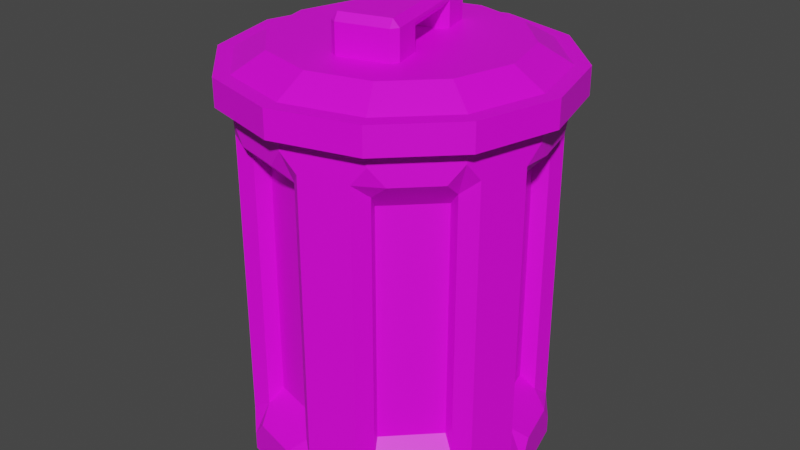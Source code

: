 # Source: Trashcan.blend  (saved by Blender 3.3.6; exported with 4.5.12 LTS)
import bpy
from mathutils import Matrix  # noqa: F401  (used for matrix-valued properties, if any)

bpy.ops.wm.read_factory_settings(use_empty=True)
scene = bpy.context.scene
scene.name = 'Scene'

# ---- collections
col_collection = bpy.data.collections.new('Collection'); scene.collection.children.link(col_collection)

# ---- images (referenced by path relative to the original .blend; pixels are not part of the script)
import os
ASSET_DIR = os.environ.get("B2B_ASSET_DIR", "")  # directory of the original .blend (textures are referenced by path, not embedded)
HERE = os.path.dirname(os.path.abspath(__file__))  # packed textures are extracted next to this script under _unpacked/

def load_image(name, relpath, width, height, colorspace="sRGB"):
    """Load a texture the original file referenced (path relative to the .blend, or extracted next to this script)."""
    p = next((c for c in (os.path.join(HERE, relpath), os.path.join(ASSET_DIR, relpath)) if relpath and os.path.exists(c)), "")
    if p:
        img = bpy.data.images.load(p, check_existing=True)
        img.name = name
    else:  # same state as the original file: an image datablock whose file is absent (Cycles renders it pink)
        img = bpy.data.images.new(name, width, height)
        img.source = "FILE"
        img.filepath = "//" + (relpath or name)
    img.colorspace_settings.name = colorspace
    return img
img_imphenziapalette01_png = load_image('ImphenziaPalette01.png', 'ImphenziaPalette01.png', 1024, 1024, 'sRGB')

# ---- materials (node trees are filled in below, after node groups)
mat_material = bpy.data.materials.new('Material')
mat_material.alpha_threshold = 0.0
mat_material.use_transparent_shadow = False
mat_material.roughness = 0.5
mat_material.line_color = (0.0, 0.0, 0.0, 1.0)

# ---- material node trees
mat_material.use_nodes = True; mat_material.node_tree.nodes.clear()
_N = mat_material.node_tree.nodes; _L = mat_material.node_tree.links
n0 = _N.new('ShaderNodeOutputMaterial'); n0.name = 'Material Output'; n0.location = (300, 300)
n1 = _N.new('ShaderNodeBsdfPrincipled'); n1.name = 'Principled BSDF'; n1.location = (10, 300)
n1.distribution = 'GGX'
n1.subsurface_method = 'RANDOM_WALK_SKIN'
n1.inputs[3].default_value = 1.45
n1.inputs[27].default_value = (0.0, 0.0, 0.0, 1.0)
n1.inputs[28].default_value = 1.0
n2 = _N.new('ShaderNodeTexImage'); n2.name = 'Image Texture'; n2.location = (-524, 117)
n2.image = img_imphenziapalette01_png
_L.new(n1.outputs[0], n0.inputs[0])
_L.new(n2.outputs[0], n1.inputs[0])
n0.is_active_output = True

# ---- world
world_world = bpy.data.worlds.new('World'); scene.world = world_world
world_world.use_nodes = True; world_world.node_tree.nodes.clear()
_N = world_world.node_tree.nodes; _L = world_world.node_tree.links
n0 = _N.new('ShaderNodeOutputWorld'); n0.name = 'World Output'; n0.location = (300, 300)
n1 = _N.new('ShaderNodeBackground'); n1.name = 'Background'; n1.location = (10, 300)
n1.inputs[0].default_value = (0.05088, 0.05088, 0.05088, 1.0)
_L.new(n1.outputs[0], n0.inputs[0])
n0.is_active_output = True
world_world.color = (0.05088, 0.05088, 0.05088)
world_world.use_sun_shadow = False
world_world.sun_shadow_jitter_overblur = 0.0

# ---- meshes
me_cylinder = bpy.data.meshes.new('Cylinder')
me_cylinder.from_pydata([(0.0, 1.0, -1.0), (0.0, 1.0, 1.0), (0.5, 0.866, -1.0), (0.5, 0.866, 1.0), (0.866, 0.5, -1.0), (0.866, 0.5, 1.0), (1.0, 0.0, -1.0), (1.0, 0.0, 1.0), (0.866, -0.5, -1.0), (0.866, -0.5, 1.0), (0.5, -0.866, -1.0), (0.5, -0.866, 1.0), (0.0, -1.0, -1.0), (0.0, -1.0, 1.0), (-0.5, -0.866, -1.0), (-0.5, -0.866, 1.0), (-0.866, -0.5, -1.0), (-0.866, -0.5, 1.0), (-1.0, 0.0, -1.0), (-1.0, 0.0, 1.0), (-0.866, 0.5, -1.0), (-0.866, 0.5, 1.0), (-0.5, 0.866, -1.0), (-0.5, 0.866, 1.0), (0.4, 0.6928, 0.658), (0.4, 0.6928, -0.638), (0.6928, 0.4, 0.658), (0.6928, 0.4, -0.638), (0.8, -1.242e-09, 0.658), (0.8, -1.242e-09, -0.638), (0.6928, -0.4, 0.658), (0.6928, -0.4, -0.638), (0.4, -0.6928, 0.658), (0.4, -0.6928, -0.638), (-5.588e-09, -0.8, 0.658), (-5.588e-09, -0.8, -0.638), (-0.4, -0.6928, 0.658), (-0.4, -0.6928, -0.638), (-0.6928, -0.4, 0.658), (-0.6928, -0.4, -0.638), (-0.8, -1.242e-09, 0.658), (-0.8, -1.242e-09, -0.638), (-0.6928, 0.4, 0.658), (-0.6928, 0.4, -0.638), (-0.4, 0.6928, 0.658), (-0.4, 0.6928, -0.638), (-5.588e-09, 0.8, -0.638), (-5.588e-09, 0.8, 0.658), (-0.09659, 0.9741, -0.8), (-2.794e-09, 0.9, -0.719), (0.09659, 0.9741, -0.8), (0.0, 1.0, -0.9), (0.45, 0.7794, -0.719), (0.5707, 0.7953, -0.8), (0.5, 0.866, -0.9), (0.4034, 0.8919, -0.8), (0.7953, 0.5707, -0.8), (0.7794, 0.45, -0.719), (0.8919, 0.4034, -0.8), (0.866, 0.5, -0.9), (0.9, -6.209e-10, -0.719), (0.9741, -0.09659, -0.8), (1.0, 0.0, -0.9), (0.9741, 0.09659, -0.8), (0.8919, -0.4034, -0.8), (0.7794, -0.45, -0.719), (0.7953, -0.5707, -0.8), (0.866, -0.5, -0.9), (0.45, -0.7794, -0.719), (0.4034, -0.8919, -0.8), (0.5, -0.866, -0.9), (0.5707, -0.7953, -0.8), (0.09659, -0.9741, -0.8), (-2.794e-09, -0.9, -0.719), (-0.09659, -0.9741, -0.8), (0.0, -1.0, -0.9), (-0.45, -0.7794, -0.719), (-0.5707, -0.7953, -0.8), (-0.5, -0.866, -0.9), (-0.4034, -0.8919, -0.8), (-0.7953, -0.5707, -0.8), (-0.7794, -0.45, -0.719), (-0.8919, -0.4034, -0.8), (-0.866, -0.5, -0.9), (-0.9, -6.209e-10, -0.719), (-0.9741, 0.09659, -0.8), (-1.0, 0.0, -0.9), (-0.9741, -0.09659, -0.8), (-0.8919, 0.4034, -0.8), (-0.7794, 0.45, -0.719), (-0.7953, 0.5707, -0.8), (-0.866, 0.5, -0.9), (-0.45, 0.7794, -0.719), (-0.4034, 0.8919, -0.8), (-0.5, 0.866, -0.9), (-0.5707, 0.7953, -0.8), (-2.794e-09, 0.9, 0.739), (-0.09659, 0.9741, 0.82), (0.0, 1.0, 0.92), (0.09659, 0.9741, 0.82), (0.5707, 0.7953, 0.82), (0.45, 0.7794, 0.739), (0.4034, 0.8919, 0.82), (0.5, 0.866, 0.92), (0.7794, 0.45, 0.739), (0.7953, 0.5707, 0.82), (0.866, 0.5, 0.92), (0.8919, 0.4034, 0.82), (0.9741, -0.09659, 0.82), (0.9, -6.209e-10, 0.739), (0.9741, 0.09659, 0.82), (1.0, 0.0, 0.92), (0.7794, -0.45, 0.739), (0.8919, -0.4034, 0.82), (0.866, -0.5, 0.92), (0.7953, -0.5707, 0.82), (0.4034, -0.8919, 0.82), (0.45, -0.7794, 0.739), (0.5707, -0.7953, 0.82), (0.5, -0.866, 0.92), (-2.794e-09, -0.9, 0.739), (0.09659, -0.9741, 0.82), (0.0, -1.0, 0.92), (-0.09659, -0.9741, 0.82), (-0.5707, -0.7953, 0.82), (-0.45, -0.7794, 0.739), (-0.4034, -0.8919, 0.82), (-0.5, -0.866, 0.92), (-0.7794, -0.45, 0.739), (-0.7953, -0.5707, 0.82), (-0.866, -0.5, 0.92), (-0.8919, -0.4034, 0.82), (-0.9741, 0.09659, 0.82), (-0.9, -6.209e-10, 0.739), (-0.9741, -0.09659, 0.82), (-1.0, 0.0, 0.92), (-0.7794, 0.45, 0.739), (-0.8919, 0.4034, 0.82), (-0.866, 0.5, 0.92), (-0.7953, 0.5707, 0.82), (-0.4034, 0.8919, 0.82), (-0.45, 0.7794, 0.739), (-0.5707, 0.7953, 0.82), (-0.5, 0.866, 0.92), (0.3965, 0.6867, 1.25), (0.0, 0.7929, 1.25), (0.6867, 0.3965, 1.25), (0.7929, 0.0, 1.25), (0.6867, -0.3965, 1.25), (0.3965, -0.6867, 1.25), (0.0, -0.7929, 1.25), (-0.3965, -0.6867, 1.25), (-0.6867, -0.3965, 1.25), (-0.7929, 0.0, 1.25), (-0.6867, 0.3965, 1.25), (-0.3965, 0.6867, 1.25), (0.55, 0.9526, 1.0), (-4.657e-10, 1.1, 1.0), (0.9526, 0.55, 1.0), (1.1, 6.209e-10, 1.0), (0.9526, -0.55, 1.0), (0.55, -0.9526, 1.0), (-4.657e-10, -1.1, 1.0), (-0.55, -0.9526, 1.0), (-0.9526, -0.55, 1.0), (-1.1, 6.209e-10, 1.0), (-0.9526, 0.55, 1.0), (-0.55, 0.9526, 1.0), (0.55, 0.9526, 1.15), (-4.657e-10, 1.1, 1.15), (0.9526, 0.55, 1.15), (1.1, 6.209e-10, 1.15), (0.9526, -0.55, 1.15), (0.55, -0.9526, 1.15), (-4.657e-10, -1.1, 1.15), (-0.55, -0.9526, 1.15), (-0.9526, -0.55, 1.15), (-1.1, 6.209e-10, 1.15), (-0.9526, 0.55, 1.15), (-0.55, 0.9526, 1.15), (0.5, 0.866, 1.15), (0.0, 1.0, 1.15), (0.866, 0.5, 1.15), (1.0, 0.0, 1.15), (0.866, -0.5, 1.15), (0.5, -0.866, 1.15), (0.0, -1.0, 1.15), (-0.5, -0.866, 1.15), (-0.866, -0.5, 1.15), (-1.0, 0.0, 1.15), (-0.866, 0.5, 1.15), (-0.5, 0.866, 1.15), (0.1982, -0.7398, 1.25), (-0.1982, 0.7398, 1.25), (-0.1982, -0.05312, 1.25), (0.1982, 0.05312, 1.25), (-0.05312, 0.1982, 1.25), (0.05312, -0.1982, 1.25), (-0.1257, 0.469, 1.25), (8.941e-08, -2.831e-07, 1.25), (0.1257, -0.469, 1.25), (-0.05312, 0.1982, 1.35), (0.05312, -0.1982, 1.35), (-0.1348, -0.29, 1.25), (-0.1065, -0.241, 1.25), (-0.1555, -0.2127, 1.25), (-0.1838, -0.2617, 1.25), (-0.2127, 0.1555, 1.25), (-0.2617, 0.1838, 1.25), (-0.29, 0.1348, 1.25), (-0.241, 0.1065, 1.25), (0.1348, 0.29, 1.25), (0.1065, 0.241, 1.25), (0.1555, 0.2127, 1.25), (0.1838, 0.2617, 1.25), (0.2127, -0.1555, 1.25), (0.2617, -0.1838, 1.25), (0.29, -0.1348, 1.25), (0.241, -0.1065, 1.25), (0.3136, -0.3773, 1.25), (0.2853, -0.4263, 1.25), (0.3343, -0.4546, 1.25), (-0.3136, 0.3773, 1.25), (-0.2853, 0.4263, 1.25), (-0.3343, 0.4546, 1.25), (-0.03392, -0.5118, 1.25), (-0.08291, -0.4835, 1.25), (-0.06221, -0.5608, 1.25), (0.03392, 0.5118, 1.25), (0.08291, 0.4835, 1.25), (0.06221, 0.5608, 1.25), (-0.1065, -0.241, 1.35), (0.1065, 0.241, 1.35), (0.2127, -0.1555, 1.35), (-0.2127, 0.1555, 1.35)], [], [(100, 103, 3, 5, 106, 105), (107, 106, 5, 7, 111, 110), (104, 107, 110, 109, 28, 26), (115, 114, 9, 11, 119, 118), (112, 115, 118, 117, 32, 30), (123, 122, 13, 15, 127, 126), (120, 123, 126, 125, 36, 34), (131, 130, 17, 19, 135, 134), (128, 131, 134, 133, 40, 38), (139, 138, 21, 23, 143, 142), (5, 3, 156, 158), (136, 139, 142, 141, 44, 42), (96, 99, 102, 101, 24, 47), (0, 2, 4, 6, 8, 10, 12, 14, 16, 18, 20, 22), (93, 140, 97, 48), (92, 95, 90, 89, 43, 45), (133, 84, 41, 40), (84, 87, 82, 81, 39, 41), (125, 76, 37, 36), (76, 79, 74, 73, 35, 37), (117, 68, 33, 32), (68, 71, 66, 65, 31, 33), (109, 60, 29, 28), (60, 63, 58, 57, 27, 29), (101, 52, 25, 24), (49, 96, 47, 46), (2, 54, 53, 56, 59, 4), (89, 136, 42, 43), (20, 91, 90, 95, 94, 22), (69, 116, 121, 72), (16, 83, 82, 87, 86, 18), (65, 112, 30, 31), (12, 75, 74, 79, 78, 14), (10, 70, 69, 72, 75, 12), (8, 67, 66, 71, 70, 10), (124, 127, 15, 17, 130, 129), (4, 59, 58, 63, 62, 6), (140, 143, 23, 1, 98, 97), (116, 119, 11, 13, 122, 121), (14, 78, 77, 80, 83, 16), (57, 104, 26, 27), (77, 124, 129, 80), (81, 128, 38, 39), (108, 111, 7, 9, 114, 113), (18, 86, 85, 88, 91, 20), (22, 94, 93, 48, 51, 0), (53, 100, 105, 56), (85, 132, 137, 88), (52, 55, 50, 49, 46, 25), (132, 135, 19, 21, 138, 137), (6, 62, 61, 64, 67, 8), (73, 120, 34, 35), (99, 98, 1, 3, 103, 102), (141, 92, 45, 44), (61, 108, 113, 64), (48, 49, 50, 51), (52, 53, 54, 55), (56, 57, 58, 59), (60, 61, 62, 63), (64, 65, 66, 67), (68, 69, 70, 71), (72, 73, 74, 75), (76, 77, 78, 79), (80, 81, 82, 83), (84, 85, 86, 87), (88, 89, 90, 91), (92, 93, 94, 95), (96, 97, 98, 99), (100, 101, 102, 103), (104, 105, 106, 107), (108, 109, 110, 111), (112, 113, 114, 115), (116, 117, 118, 119), (120, 121, 122, 123), (124, 125, 126, 127), (128, 129, 130, 131), (132, 133, 134, 135), (136, 137, 138, 139), (140, 141, 142, 143), (100, 53, 52, 101), (104, 57, 56, 105), (108, 61, 60, 109), (112, 65, 64, 113), (116, 69, 68, 117), (120, 73, 72, 121), (124, 77, 76, 125), (128, 81, 80, 129), (132, 85, 84, 133), (136, 89, 88, 137), (140, 93, 92, 141), (48, 97, 96, 49), (0, 51, 50, 55, 54, 2), (199, 195, 213, 212, 196), (187, 188, 176, 175), (19, 17, 164, 165), (186, 187, 175, 174), (11, 9, 160, 161), (3, 1, 157, 156), (1, 23, 167, 157), (185, 186, 174, 173), (17, 15, 163, 164), (184, 185, 173, 172), (9, 7, 159, 160), (191, 181, 169, 179), (158, 156, 168, 170), (165, 164, 176, 177), (160, 159, 171, 172), (167, 166, 178, 179), (162, 161, 173, 174), (156, 157, 169, 168), (164, 163, 175, 176), (159, 158, 170, 171), (166, 165, 177, 178), (161, 160, 172, 173), (157, 167, 179, 169), (163, 162, 174, 175), (181, 180, 168, 169), (13, 11, 161, 162), (188, 189, 177, 176), (180, 182, 170, 168), (21, 19, 165, 166), (189, 190, 178, 177), (7, 5, 158, 159), (182, 183, 171, 170), (15, 13, 162, 163), (190, 191, 179, 178), (183, 184, 172, 171), (23, 21, 166, 167), (145, 144, 180, 181), (144, 146, 182, 180), (146, 147, 183, 182), (147, 148, 184, 183), (148, 149, 185, 184), (149, 192, 150, 186, 185), (150, 151, 187, 186), (151, 152, 188, 187), (152, 153, 189, 188), (153, 154, 190, 189), (154, 155, 191, 190), (155, 193, 145, 181, 191), (144, 145, 230, 229, 211, 214, 146), (205, 204, 197, 199, 194), (146, 214, 213, 195, 218, 217, 147), (149, 221, 220, 200, 192), (224, 223, 198, 193, 155), (153, 209, 208, 222, 224, 155, 154), (152, 206, 205, 194, 210, 209, 153), (147, 217, 216, 219, 221, 149, 148), (192, 200, 225, 227, 150), (201, 232, 233, 202, 231, 234), (194, 199, 196, 207, 210), (150, 227, 226, 203, 206, 152, 151), (198, 228, 230, 145, 193), (197, 215, 218, 195, 199), (203, 204, 205, 206), (207, 208, 209, 210), (211, 212, 213, 214), (215, 216, 217, 218), (219, 220, 221), (222, 223, 224), (225, 226, 227), (228, 229, 230)])
_uv = me_cylinder.uv_layers.new(name='UVMap')
_uv.uv.foreach_set('vector', [0.4692, 0.9201, 0.4692, 0.9201, 0.4692, 0.9201, 0.4692, 0.9201, 0.4692, 0.9201, 0.4692, 0.9201, 0.4692, 0.9201, 0.4692, 0.9201, 0.4692, 0.9201, 0.4692, 0.9201, 0.4692, 0.9201, 0.4692, 0.9201, 0.68, 0.9294, 0.68, 0.9294, 0.68, 0.9294, 0.68, 0.9294, 0.68, 0.9294, 0.68, 0.9294, 0.4692, 0.9201, 0.4692, 0.9201, 0.4692, 0.9201, 0.4692, 0.9201, 0.4692, 0.9201, 0.4692, 0.9201, 0.68, 0.9294, 0.68, 0.9294, 0.68, 0.9294, 0.68, 0.9294, 0.68, 0.9294, 0.68, 0.9294, 0.4692, 0.9201, 0.4692, 0.9201, 0.4692, 0.9201, 0.4692, 0.9201, 0.4692, 0.9201, 0.4692, 0.9201, 0.68, 0.9294, 0.68, 0.9294, 0.68, 0.9294, 0.68, 0.9294, 0.68, 0.9294, 0.68, 0.9294, 0.4692, 0.9201, 0.4692, 0.9201, 0.4692, 0.9201, 0.4692, 0.9201, 0.4692, 0.9201, 0.4692, 0.9201, 0.68, 0.9294, 0.68, 0.9294, 0.68, 0.9294, 0.68, 0.9294, 0.68, 0.9294, 0.68, 0.9294, 0.4692, 0.9201, 0.4692, 0.9201, 0.4692, 0.9201, 0.4692, 0.9201, 0.4692, 0.9201, 0.4692, 0.9201, 0.4692, 0.9201, 0.4692, 0.9201, 0.4692, 0.9201, 0.4692, 0.9201, 0.68, 0.9294, 0.68, 0.9294, 0.68, 0.9294, 0.68, 0.9294, 0.68, 0.9294, 0.68, 0.9294, 0.68, 0.9294, 0.68, 0.9294, 0.68, 0.9294, 0.68, 0.9294, 0.68, 0.9294, 0.68, 0.9294, 0.4692, 0.9201, 0.4692, 0.9201, 0.4692, 0.9201, 0.4692, 0.9201, 0.4692, 0.9201, 0.4692, 0.9201, 0.4692, 0.9201, 0.4692, 0.9201, 0.4692, 0.9201, 0.4692, 0.9201, 0.4692, 0.9201, 0.4692, 0.9201, 0.4692, 0.9201, 0.4692, 0.9201, 0.4692, 0.9201, 0.4692, 0.9201, 0.68, 0.9294, 0.68, 0.9294, 0.68, 0.9294, 0.68, 0.9294, 0.68, 0.9294, 0.68, 0.9294, 0.68, 0.9294, 0.68, 0.9294, 0.68, 0.9294, 0.68, 0.9294, 0.68, 0.9294, 0.68, 0.9294, 0.68, 0.9294, 0.68, 0.9294, 0.68, 0.9294, 0.68, 0.9294, 0.68, 0.9294, 0.68, 0.9294, 0.68, 0.9294, 0.68, 0.9294, 0.68, 0.9294, 0.68, 0.9294, 0.68, 0.9294, 0.68, 0.9294, 0.68, 0.9294, 0.68, 0.9294, 0.68, 0.9294, 0.68, 0.9294, 0.68, 0.9294, 0.68, 0.9294, 0.68, 0.9294, 0.68, 0.9294, 0.68, 0.9294, 0.68, 0.9294, 0.68, 0.9294, 0.68, 0.9294, 0.68, 0.9294, 0.68, 0.9294, 0.68, 0.9294, 0.68, 0.9294, 0.68, 0.9294, 0.68, 0.9294, 0.68, 0.9294, 0.68, 0.9294, 0.68, 0.9294, 0.68, 0.9294, 0.68, 0.9294, 0.68, 0.9294, 0.68, 0.9294, 0.68, 0.9294, 0.68, 0.9294, 0.68, 0.9294, 0.68, 0.9294, 0.68, 0.9294, 0.4692, 0.9201, 0.4692, 0.9201, 0.4692, 0.9201, 0.4692, 0.9201, 0.4692, 0.9201, 0.4692, 0.9201, 0.68, 0.9294, 0.68, 0.9294, 0.68, 0.9294, 0.68, 0.9294, 0.4692, 0.9201, 0.4692, 0.9201, 0.4692, 0.9201, 0.4692, 0.9201, 0.4692, 0.9201, 0.4692, 0.9201, 0.4692, 0.9201, 0.4692, 0.9201, 0.4692, 0.9201, 0.4692, 0.9201, 0.4692, 0.9201, 0.4692, 0.9201, 0.4692, 0.9201, 0.4692, 0.9201, 0.4692, 0.9201, 0.4692, 0.9201, 0.68, 0.9294, 0.68, 0.9294, 0.68, 0.9294, 0.68, 0.9294, 0.4692, 0.9201, 0.4692, 0.9201, 0.4692, 0.9201, 0.4692, 0.9201, 0.4692, 0.9201, 0.4692, 0.9201, 0.4692, 0.9201, 0.4692, 0.9201, 0.4692, 0.9201, 0.4692, 0.9201, 0.4692, 0.9201, 0.4692, 0.9201, 0.4692, 0.9201, 0.4692, 0.9201, 0.4692, 0.9201, 0.4692, 0.9201, 0.4692, 0.9201, 0.4692, 0.9201, 0.4692, 0.9201, 0.4692, 0.9201, 0.4692, 0.9201, 0.4692, 0.9201, 0.4692, 0.9201, 0.4692, 0.9201, 0.4692, 0.9201, 0.4692, 0.9201, 0.4692, 0.9201, 0.4692, 0.9201, 0.4692, 0.9201, 0.4692, 0.9201, 0.4692, 0.9201, 0.4692, 0.9201, 0.4692, 0.9201, 0.4692, 0.9201, 0.4692, 0.9201, 0.4692, 0.9201, 0.4692, 0.9201, 0.4692, 0.9201, 0.4692, 0.9201, 0.4692, 0.9201, 0.4692, 0.9201, 0.4692, 0.9201, 0.4692, 0.9201, 0.4692, 0.9201, 0.4692, 0.9201, 0.4692, 0.9201, 0.4692, 0.9201, 0.4692, 0.9201, 0.68, 0.9294, 0.68, 0.9294, 0.68, 0.9294, 0.68, 0.9294, 0.4692, 0.9201, 0.4692, 0.9201, 0.4692, 0.9201, 0.4692, 0.9201, 0.68, 0.9294, 0.68, 0.9294, 0.68, 0.9294, 0.68, 0.9294, 0.4692, 0.9201, 0.4692, 0.9201, 0.4692, 0.9201, 0.4692, 0.9201, 0.4692, 0.9201, 0.4692, 0.9201, 0.4692, 0.9201, 0.4692, 0.9201, 0.4692, 0.9201, 0.4692, 0.9201, 0.4692, 0.9201, 0.4692, 0.9201, 0.4692, 0.9201, 0.4692, 0.9201, 0.4692, 0.9201, 0.4692, 0.9201, 0.4692, 0.9201, 0.4692, 0.9201, 0.4692, 0.9201, 0.4692, 0.9201, 0.4692, 0.9201, 0.4692, 0.9201, 0.4692, 0.9201, 0.4692, 0.9201, 0.4692, 0.9201, 0.4692, 0.9201, 0.68, 0.9294, 0.68, 0.9294, 0.68, 0.9294, 0.68, 0.9294, 0.68, 0.9294, 0.68, 0.9294, 0.4692, 0.9201, 0.4692, 0.9201, 0.4692, 0.9201, 0.4692, 0.9201, 0.4692, 0.9201, 0.4692, 0.9201, 0.4692, 0.9201, 0.4692, 0.9201, 0.4692, 0.9201, 0.4692, 0.9201, 0.4692, 0.9201, 0.4692, 0.9201, 0.68, 0.9294, 0.68, 0.9294, 0.68, 0.9294, 0.68, 0.9294, 0.4692, 0.9201, 0.4692, 0.9201, 0.4692, 0.9201, 0.4692, 0.9201, 0.4692, 0.9201, 0.4692, 0.9201, 0.68, 0.9294, 0.68, 0.9294, 0.68, 0.9294, 0.68, 0.9294, 0.4692, 0.9201, 0.4692, 0.9201, 0.4692, 0.9201, 0.4692, 0.9201, 0.4692, 0.9201, 0.4692, 0.9201, 0.4692, 0.9201, 0.4692, 0.9201, 0.4692, 0.9201, 0.4692, 0.9201, 0.4692, 0.9201, 0.4692, 0.9201, 0.4692, 0.9201, 0.4692, 0.9201, 0.4692, 0.9201, 0.4692, 0.9201, 0.4692, 0.9201, 0.4692, 0.9201, 0.4692, 0.9201, 0.4692, 0.9201, 0.4692, 0.9201, 0.4692, 0.9201, 0.4692, 0.9201, 0.4692, 0.9201, 0.4692, 0.9201, 0.4692, 0.9201, 0.4692, 0.9201, 0.4692, 0.9201, 0.4692, 0.9201, 0.4692, 0.9201, 0.4692, 0.9201, 0.4692, 0.9201, 0.4692, 0.9201, 0.4692, 0.9201, 0.4692, 0.9201, 0.4692, 0.9201, 0.4692, 0.9201, 0.4692, 0.9201, 0.4692, 0.9201, 0.4692, 0.9201, 0.4692, 0.9201, 0.4692, 0.9201, 0.4692, 0.9201, 0.4692, 0.9201, 0.4692, 0.9201, 0.4692, 0.9201, 0.4692, 0.9201, 0.4692, 0.9201, 0.4692, 0.9201, 0.4692, 0.9201, 0.4692, 0.9201, 0.4692, 0.9201, 0.4692, 0.9201, 0.4692, 0.9201, 0.4692, 0.9201, 0.4692, 0.9201, 0.4692, 0.9201, 0.4692, 0.9201, 0.4692, 0.9201, 0.4692, 0.9201, 0.4692, 0.9201, 0.4692, 0.9201, 0.4692, 0.9201, 0.4692, 0.9201, 0.4692, 0.9201, 0.4692, 0.9201, 0.4692, 0.9201, 0.4692, 0.9201, 0.4692, 0.9201, 0.4692, 0.9201, 0.4692, 0.9201, 0.4692, 0.9201, 0.4692, 0.9201, 0.4692, 0.9201, 0.4692, 0.9201, 0.4692, 0.9201, 0.4692, 0.9201, 0.4692, 0.9201, 0.4692, 0.9201, 0.4692, 0.9201, 0.4692, 0.9201, 0.4692, 0.9201, 0.4692, 0.9201, 0.4692, 0.9201, 0.4692, 0.9201, 0.4692, 0.9201, 0.4692, 0.9201, 0.4692, 0.9201, 0.4692, 0.9201, 0.4692, 0.9201, 0.4692, 0.9201, 0.4692, 0.9201, 0.4692, 0.9201, 0.4692, 0.9201, 0.4692, 0.9201, 0.4692, 0.9201, 0.4692, 0.9201, 0.4692, 0.9201, 0.4692, 0.9201, 0.4692, 0.9201, 0.4692, 0.9201, 0.4692, 0.9201, 0.4692, 0.9201, 0.4692, 0.9201, 0.4692, 0.9201, 0.4692, 0.9201, 0.4692, 0.9201, 0.4692, 0.9201, 0.4692, 0.9201, 0.4692, 0.9201, 0.4692, 0.9201, 0.4692, 0.9201, 0.4692, 0.9201, 0.4692, 0.9201, 0.4692, 0.9201, 0.4692, 0.9201, 0.4692, 0.9201, 0.4692, 0.9201, 0.4692, 0.9201, 0.4692, 0.9201, 0.4692, 0.9201, 0.4692, 0.9201, 0.4692, 0.9201, 0.4692, 0.9201, 0.4692, 0.9201, 0.4692, 0.9201, 0.4692, 0.9201, 0.4692, 0.9201, 0.4692, 0.9201, 0.4692, 0.9201, 0.4692, 0.9201, 0.4692, 0.9201, 0.4692, 0.9201, 0.4692, 0.9201, 0.4692, 0.9201, 0.4692, 0.9201, 0.4692, 0.9201, 0.4692, 0.9201, 0.4692, 0.9201, 0.4692, 0.9201, 0.4692, 0.9201, 0.4692, 0.9201, 0.4692, 0.9201, 0.4692, 0.9201, 0.4692, 0.9201, 0.4692, 0.9201, 0.4692, 0.9201, 0.4692, 0.9201, 0.4692, 0.9201, 0.4692, 0.9201, 0.4692, 0.9201, 0.4692, 0.9201, 0.4692, 0.9201, 0.4692, 0.9201, 0.4692, 0.9201, 0.4692, 0.9201, 0.4692, 0.9201, 0.4692, 0.9201, 0.4692, 0.9201, 0.6924, 0.9232, 0.6924, 0.9232, 0.6924, 0.9232, 0.6924, 0.9232, 0.4692, 0.9201, 0.4692, 0.9201, 0.4692, 0.9201, 0.4692, 0.9201, 0.6924, 0.9232, 0.6924, 0.9232, 0.6924, 0.9232, 0.6924, 0.9232, 0.4692, 0.9201, 0.4692, 0.9201, 0.4692, 0.9201, 0.4692, 0.9201, 0.4692, 0.9201, 0.4692, 0.9201, 0.4692, 0.9201, 0.4692, 0.9201, 0.4692, 0.9201, 0.4692, 0.9201, 0.4692, 0.9201, 0.4692, 0.9201, 0.6924, 0.9232, 0.6924, 0.9232, 0.6924, 0.9232, 0.6924, 0.9232, 0.4692, 0.9201, 0.4692, 0.9201, 0.4692, 0.9201, 0.4692, 0.9201, 0.6924, 0.9232, 0.6924, 0.9232, 0.6924, 0.9232, 0.6924, 0.9232, 0.4692, 0.9201, 0.4692, 0.9201, 0.4692, 0.9201, 0.4692, 0.9201, 0.6924, 0.9232, 0.6924, 0.9232, 0.6924, 0.9232, 0.6924, 0.9232, 0.5715, 0.9294, 0.5715, 0.9294, 0.5715, 0.9294, 0.5715, 0.9294, 0.5715, 0.9294, 0.5715, 0.9294, 0.5715, 0.9294, 0.5715, 0.9294, 0.5715, 0.9294, 0.5715, 0.9294, 0.5715, 0.9294, 0.5715, 0.9294, 0.5715, 0.9294, 0.5715, 0.9294, 0.5715, 0.9294, 0.5715, 0.9294, 0.5715, 0.9294, 0.5715, 0.9294, 0.5715, 0.9294, 0.5715, 0.9294, 0.5715, 0.9294, 0.5715, 0.9294, 0.5715, 0.9294, 0.5715, 0.9294, 0.5715, 0.9294, 0.5715, 0.9294, 0.5715, 0.9294, 0.5715, 0.9294, 0.5715, 0.9294, 0.5715, 0.9294, 0.5715, 0.9294, 0.5715, 0.9294, 0.5715, 0.9294, 0.5715, 0.9294, 0.5715, 0.9294, 0.5715, 0.9294, 0.5715, 0.9294, 0.5715, 0.9294, 0.5715, 0.9294, 0.5715, 0.9294, 0.5715, 0.9294, 0.5715, 0.9294, 0.5715, 0.9294, 0.5715, 0.9294, 0.5715, 0.9294, 0.5715, 0.9294, 0.5715, 0.9294, 0.5715, 0.9294, 0.6924, 0.9232, 0.6924, 0.9232, 0.6924, 0.9232, 0.6924, 0.9232, 0.4692, 0.9201, 0.4692, 0.9201, 0.4692, 0.9201, 0.4692, 0.9201, 0.6924, 0.9232, 0.6924, 0.9232, 0.6924, 0.9232, 0.6924, 0.9232, 0.6924, 0.9232, 0.6924, 0.9232, 0.6924, 0.9232, 0.6924, 0.9232, 0.4692, 0.9201, 0.4692, 0.9201, 0.4692, 0.9201, 0.4692, 0.9201, 0.6924, 0.9232, 0.6924, 0.9232, 0.6924, 0.9232, 0.6924, 0.9232, 0.4692, 0.9201, 0.4692, 0.9201, 0.4692, 0.9201, 0.4692, 0.9201, 0.6924, 0.9232, 0.6924, 0.9232, 0.6924, 0.9232, 0.6924, 0.9232, 0.4692, 0.9201, 0.4692, 0.9201, 0.4692, 0.9201, 0.4692, 0.9201, 0.6924, 0.9232, 0.6924, 0.9232, 0.6924, 0.9232, 0.6924, 0.9232, 0.6924, 0.9232, 0.6924, 0.9232, 0.6924, 0.9232, 0.6924, 0.9232, 0.4692, 0.9201, 0.4692, 0.9201, 0.4692, 0.9201, 0.4692, 0.9201, 0.5513, 0.9356, 0.5513, 0.9356, 0.5513, 0.9356, 0.5513, 0.9356, 0.5513, 0.9356, 0.5513, 0.9356, 0.5513, 0.9356, 0.5513, 0.9356, 0.5513, 0.9356, 0.5513, 0.9356, 0.5513, 0.9356, 0.5513, 0.9356, 0.5513, 0.9356, 0.5513, 0.9356, 0.5513, 0.9356, 0.5513, 0.9356, 0.5513, 0.9356, 0.5513, 0.9356, 0.5513, 0.9356, 0.5513, 0.9356, 0.5513, 0.9356, 0.5513, 0.9356, 0.5513, 0.9356, 0.5513, 0.9356, 0.5513, 0.9356, 0.5513, 0.9356, 0.5513, 0.9356, 0.5513, 0.9356, 0.5513, 0.9356, 0.5513, 0.9356, 0.5513, 0.9356, 0.5513, 0.9356, 0.5513, 0.9356, 0.5513, 0.9356, 0.5513, 0.9356, 0.5513, 0.9356, 0.5513, 0.9356, 0.5513, 0.9356, 0.5513, 0.9356, 0.5513, 0.9356, 0.5513, 0.9356, 0.5513, 0.9356, 0.5513, 0.9356, 0.5513, 0.9356, 0.5513, 0.9356, 0.5513, 0.9356, 0.5513, 0.9356, 0.5513, 0.9356, 0.5513, 0.9356, 0.5513, 0.9356, 0.4692, 0.9201, 0.4692, 0.9201, 0.4692, 0.9201, 0.4692, 0.9201, 0.4692, 0.9201, 0.4692, 0.9201, 0.4692, 0.9201, 0.4692, 0.9201, 0.4692, 0.9201, 0.4692, 0.9201, 0.4692, 0.9201, 0.4692, 0.9201, 0.4692, 0.9201, 0.4692, 0.9201, 0.4692, 0.9201, 0.4692, 0.9201, 0.4692, 0.9201, 0.4692, 0.9201, 0.4692, 0.9201, 0.4692, 0.9201, 0.4692, 0.9201, 0.4692, 0.9201, 0.4692, 0.9201, 0.4692, 0.9201, 0.4692, 0.9201, 0.4692, 0.9201, 0.4692, 0.9201, 0.4692, 0.9201, 0.4692, 0.9201, 0.4692, 0.9201, 0.4692, 0.9201, 0.4692, 0.9201, 0.4692, 0.9201, 0.4692, 0.9201, 0.4692, 0.9201, 0.4692, 0.9201, 0.4692, 0.9201, 0.4692, 0.9201, 0.4692, 0.9201, 0.4692, 0.9201, 0.4692, 0.9201, 0.4692, 0.9201, 0.4692, 0.9201, 0.4692, 0.9201, 0.4692, 0.9201, 0.4692, 0.9201, 0.4692, 0.9201, 0.4692, 0.9201, 0.4692, 0.9201, 0.4692, 0.9201, 0.4692, 0.9201, 0.4692, 0.9201, 0.4692, 0.9201, 0.4692, 0.9201, 0.4692, 0.9201, 0.4692, 0.9201, 0.4692, 0.9201, 0.4692, 0.9201, 0.4692, 0.9201, 0.4692, 0.9201, 0.4692, 0.9201, 0.4692, 0.9201, 0.4692, 0.9201, 0.4692, 0.9201, 0.4692, 0.9201, 0.4692, 0.9201, 0.4692, 0.9201, 0.4692, 0.9201, 0.4692, 0.9201, 0.4692, 0.9201, 0.4692, 0.9201, 0.4692, 0.9201, 0.4692, 0.9201, 0.4692, 0.9201, 0.4692, 0.9201, 0.4692, 0.9201, 0.4692, 0.9201, 0.4692, 0.9201, 0.4692, 0.9201, 0.4692, 0.9201, 0.4692, 0.9201, 0.4692, 0.9201, 0.4692, 0.9201, 0.4692, 0.9201, 0.4692, 0.9201, 0.4692, 0.9201, 0.4692, 0.9201, 0.4692, 0.9201, 0.4692, 0.9201, 0.4692, 0.9201, 0.4692, 0.9201, 0.4692, 0.9201, 0.4692, 0.9201, 0.4692, 0.9201, 0.4692, 0.9201, 0.4692, 0.9201, 0.4692, 0.9201, 0.4692, 0.9201, 0.4692, 0.9201, 0.4692, 0.9201, 0.4692, 0.9201, 0.4692, 0.9201, 0.4692, 0.9201, 0.4692, 0.9201, 0.4692, 0.9201, 0.4692, 0.9201, 0.4692, 0.9201, 0.4692, 0.9201, 0.4692, 0.9201, 0.4692, 0.9201, 0.4692, 0.9201])
me_cylinder.materials.append(mat_material)
me_cylinder.update()
me_cylinder_001 = bpy.data.meshes.new('Cylinder.001')
me_cylinder_001.from_pydata([(0.4, 0.6928, 0.658), (0.4, 0.6928, -0.638), (0.6928, 0.4, 0.658), (0.6928, 0.4, -0.638), (0.8, -1.242e-09, 0.658), (0.8, -1.242e-09, -0.638), (0.6928, -0.4, 0.658), (0.6928, -0.4, -0.638), (0.4, -0.6928, 0.658), (0.4, -0.6928, -0.638), (-5.588e-09, -0.8, 0.658), (-5.588e-09, -0.8, -0.638), (-0.4, -0.6928, 0.658), (-0.4, -0.6928, -0.638), (-0.6928, -0.4, 0.658), (-0.6928, -0.4, -0.638), (-0.8, -1.242e-09, 0.658), (-0.8, -1.242e-09, -0.638), (-0.6928, 0.4, 0.658), (-0.6928, 0.4, -0.638), (-0.4, 0.6928, 0.658), (-0.4, 0.6928, -0.638), (-5.588e-09, 0.8, -0.638), (-5.588e-09, 0.8, 0.658), (-0.05312, 0.1982, 1.25), (0.05312, -0.1982, 1.25), (-0.1257, 0.469, 1.25), (0.1257, -0.469, 1.25), (-0.05312, 0.1982, 1.35), (0.05312, -0.1982, 1.35), (-0.1257, 0.469, 1.35), (0.1257, -0.469, 1.35), (-0.05312, 0.1982, 1.45), (0.05312, -0.1982, 1.45), (-0.1348, -0.29, 1.25), (-0.1065, -0.241, 1.25), (-0.2127, 0.1555, 1.25), (-0.2617, 0.1838, 1.25), (0.1348, 0.29, 1.25), (0.1065, 0.241, 1.25), (0.2127, -0.1555, 1.25), (0.2617, -0.1838, 1.25), (0.3136, -0.3773, 1.25), (0.2853, -0.4263, 1.25), (-0.3136, 0.3773, 1.25), (-0.2853, 0.4263, 1.25), (-0.03392, -0.5118, 1.25), (-0.08291, -0.4835, 1.25), (0.03392, 0.5118, 1.25), (0.08291, 0.4835, 1.25), (-0.03392, -0.5118, 1.35), (-0.08291, -0.4835, 1.35), (-0.1348, -0.29, 1.39), (-0.1065, -0.241, 1.35), (0.03392, 0.5118, 1.35), (0.08291, 0.4835, 1.35), (0.1065, 0.241, 1.35), (0.1348, 0.29, 1.39), (0.2617, -0.1838, 1.39), (0.2127, -0.1555, 1.35), (0.3136, -0.3773, 1.35), (0.2853, -0.4263, 1.35), (-0.2127, 0.1555, 1.35), (-0.2617, 0.1838, 1.39), (-0.3136, 0.3773, 1.35), (-0.2853, 0.4263, 1.35), (-0.08291, -0.4835, 1.41), (-0.03392, -0.5118, 1.41), (-0.04428, -0.4732, 1.45), (-0.1065, -0.241, 1.45), (-0.1451, -0.2514, 1.41), (0.08291, 0.4835, 1.41), (0.03392, 0.5118, 1.41), (0.04428, 0.4732, 1.45), (0.1065, 0.241, 1.45), (0.1451, 0.2514, 1.41), (0.2514, -0.1451, 1.41), (0.2127, -0.1555, 1.45), (0.3136, -0.3773, 1.41), (0.2749, -0.3876, 1.45), (0.2853, -0.4263, 1.41), (-0.2514, 0.1451, 1.41), (-0.2127, 0.1555, 1.45), (-0.3136, 0.3773, 1.41), (-0.2749, 0.3876, 1.45), (-0.2853, 0.4263, 1.41), (-0.1153, 0.4304, 1.45), (-0.1257, 0.469, 1.41), (0.1257, -0.469, 1.41), (0.1153, -0.4304, 1.45)], [], [(19, 18, 20, 21), (15, 14, 16, 17), (11, 10, 12, 13), (7, 6, 8, 9), (3, 2, 4, 5), (22, 23, 0, 1), (26, 45, 65, 30), (25, 35, 53, 29), (36, 24, 28, 62), (24, 39, 56, 28), (40, 25, 29, 59), (48, 26, 30, 54), (46, 27, 31, 50), (27, 43, 61, 31), (54, 30, 87, 72), (31, 61, 80, 88), (32, 74, 73, 86), (42, 41, 58, 60), (52, 51, 66, 70), (38, 49, 55, 57), (44, 37, 63, 64), (32, 82, 69, 33, 77, 74), (79, 77, 33, 89), (82, 32, 86, 84), (30, 65, 85, 87), (64, 63, 81, 83), (57, 55, 71, 75), (89, 33, 69, 68), (60, 58, 76, 78), (81, 63, 52, 70), (58, 57, 75, 76), (50, 31, 88, 67), (66, 67, 68), (71, 72, 73), (78, 79, 80), (83, 84, 85), (44, 64, 65, 45), (57, 58, 59, 56), (42, 60, 61, 43), (40, 59, 58, 41), (48, 54, 55, 49), (56, 39, 38, 57), (34, 52, 53, 35), (36, 62, 63, 37), (46, 50, 51, 47), (68, 69, 70, 66), (73, 74, 75, 71), (77, 79, 78, 76), (82, 84, 83, 81), (87, 85, 84, 86), (72, 87, 86, 73), (89, 68, 67, 88), (79, 89, 88, 80), (80, 61, 60, 78), (66, 51, 50, 67), (54, 72, 71, 55), (85, 65, 64, 83), (62, 53, 52, 63), (74, 77, 76, 75), (81, 70, 69, 82), (34, 47, 51, 52)])
_uv = me_cylinder_001.uv_layers.new(name='UVMap')
_uv.uv.foreach_set('vector', [0.9528, 0.9511, 0.9528, 0.9511, 0.9528, 0.9511, 0.9528, 0.9511, 0.9528, 0.9511, 0.9528, 0.9511, 0.9528, 0.9511, 0.9528, 0.9511, 0.9528, 0.9511, 0.9528, 0.9511, 0.9528, 0.9511, 0.9528, 0.9511, 0.9528, 0.9511, 0.9528, 0.9511, 0.9528, 0.9511, 0.9528, 0.9511, 0.9528, 0.9511, 0.9528, 0.9511, 0.9528, 0.9511, 0.9528, 0.9511, 0.9528, 0.9511, 0.9528, 0.9511, 0.9528, 0.9511, 0.9528, 0.9511, 0.9528, 0.9511, 0.9528, 0.9511, 0.9528, 0.9511, 0.9528, 0.9511, 0.9528, 0.9511, 0.9528, 0.9511, 0.9528, 0.9511, 0.9528, 0.9511, 0.9528, 0.9511, 0.9528, 0.9511, 0.9528, 0.9511, 0.9528, 0.9511, 0.9528, 0.9511, 0.9528, 0.9511, 0.9528, 0.9511, 0.9528, 0.9511, 0.9528, 0.9511, 0.9528, 0.9511, 0.9528, 0.9511, 0.9528, 0.9511, 0.9528, 0.9511, 0.9528, 0.9511, 0.9528, 0.9511, 0.9528, 0.9511, 0.9528, 0.9511, 0.9528, 0.9511, 0.9528, 0.9511, 0.9528, 0.9511, 0.9528, 0.9511, 0.9528, 0.9511, 0.9528, 0.9511, 0.9528, 0.9511, 0.9528, 0.9511, 0.9528, 0.9511, 0.9528, 0.9511, 0.9528, 0.9511, 0.9528, 0.9511, 0.9528, 0.9511, 0.9528, 0.9511, 0.9528, 0.9511, 0.9528, 0.9511, 0.9528, 0.9511, 0.9528, 0.9511, 0.9528, 0.9511, 0.9528, 0.9511, 0.9528, 0.9511, 0.9528, 0.9511, 0.9528, 0.9511, 0.9528, 0.9511, 0.9528, 0.9511, 0.9528, 0.9511, 0.9528, 0.9511, 0.9528, 0.9511, 0.9528, 0.9511, 0.9528, 0.9511, 0.9528, 0.9511, 0.9528, 0.9511, 0.9528, 0.9511, 0.9528, 0.9511, 0.9528, 0.9511, 0.9528, 0.9511, 0.9528, 0.9511, 0.9528, 0.9511, 0.9528, 0.9511, 0.9528, 0.9511, 0.9528, 0.9511, 0.9528, 0.9511, 0.9528, 0.9511, 0.9528, 0.9511, 0.9528, 0.9511, 0.9528, 0.9511, 0.9528, 0.9511, 0.9528, 0.9511, 0.9528, 0.9511, 0.9528, 0.9511, 0.9528, 0.9511, 0.9528, 0.9511, 0.9528, 0.9511, 0.9528, 0.9511, 0.9528, 0.9511, 0.9528, 0.9511, 0.9528, 0.9511, 0.9528, 0.9511, 0.9528, 0.9511, 0.9528, 0.9511, 0.9528, 0.9511, 0.9528, 0.9511, 0.9528, 0.9511, 0.9528, 0.9511, 0.9528, 0.9511, 0.9528, 0.9511, 0.9528, 0.9511, 0.9528, 0.9511, 0.9528, 0.9511, 0.9528, 0.9511, 0.9528, 0.9511, 0.9528, 0.9511, 0.9528, 0.9511, 0.9528, 0.9511, 0.9528, 0.9511, 0.9528, 0.9511, 0.9528, 0.9511, 0.9528, 0.9511, 0.9528, 0.9511, 0.9528, 0.9511, 0.9528, 0.9511, 0.9528, 0.9511, 0.9528, 0.9511, 0.9528, 0.9511, 0.9528, 0.9511, 0.9528, 0.9511, 0.9528, 0.9511, 0.9528, 0.9511, 0.9528, 0.9511, 0.9528, 0.9511, 0.9528, 0.9511, 0.9528, 0.9511, 0.9528, 0.9511, 0.9528, 0.9511, 0.9528, 0.9511, 0.9528, 0.9511, 0.9528, 0.9511, 0.9528, 0.9511, 0.9528, 0.9511, 0.9528, 0.9511, 0.9528, 0.9511, 0.9528, 0.9511, 0.9528, 0.9511, 0.9528, 0.9511, 0.9528, 0.9511, 0.9528, 0.9511, 0.9528, 0.9511, 0.9528, 0.9511, 0.9528, 0.9511, 0.9528, 0.9511, 0.9528, 0.9511, 0.9528, 0.9511, 0.9528, 0.9511, 0.9528, 0.9511, 0.9528, 0.9511, 0.9528, 0.9511, 0.9528, 0.9511, 0.9528, 0.9511, 0.9528, 0.9511, 0.9528, 0.9511, 0.9528, 0.9511, 0.9528, 0.9511, 0.9528, 0.9511, 0.9528, 0.9511, 0.9528, 0.9511, 0.9528, 0.9511, 0.9528, 0.9511, 0.9528, 0.9511, 0.9528, 0.9511, 0.9528, 0.9511, 0.9528, 0.9511, 0.9528, 0.9511, 0.9528, 0.9511, 0.9528, 0.9511, 0.9528, 0.9511, 0.9528, 0.9511, 0.9528, 0.9511, 0.9528, 0.9511, 0.9528, 0.9511, 0.9528, 0.9511, 0.9528, 0.9511, 0.9528, 0.9511, 0.9528, 0.9511, 0.9528, 0.9511, 0.9528, 0.9511, 0.9528, 0.9511, 0.9528, 0.9511, 0.9528, 0.9511, 0.9528, 0.9511, 0.9528, 0.9511, 0.9528, 0.9511, 0.9528, 0.9511, 0.9528, 0.9511, 0.9528, 0.9511, 0.9528, 0.9511, 0.9528, 0.9511, 0.9528, 0.9511, 0.9528, 0.9511, 0.9528, 0.9511, 0.9528, 0.9511, 0.9528, 0.9511, 0.9528, 0.9511, 0.9528, 0.9511, 0.9528, 0.9511, 0.9528, 0.9511, 0.9528, 0.9511, 0.9528, 0.9511, 0.9528, 0.9511, 0.9528, 0.9511, 0.9528, 0.9511, 0.9528, 0.9511, 0.9528, 0.9511, 0.9528, 0.9511, 0.9528, 0.9511, 0.9528, 0.9511, 0.9528, 0.9511, 0.9528, 0.9511, 0.9528, 0.9511, 0.9528, 0.9511, 0.9528, 0.9511, 0.9528, 0.9511, 0.9528, 0.9511, 0.9528, 0.9511, 0.9528, 0.9511, 0.9528, 0.9511, 0.9528, 0.9511, 0.9528, 0.9511, 0.9528, 0.9511, 0.9528, 0.9511, 0.9528, 0.9511, 0.9528, 0.9511, 0.9528, 0.9511, 0.9528, 0.9511])
me_cylinder_001.materials.append(mat_material)
me_cylinder_001.update()

# ---- objects
ob_friendly_accent = bpy.data.objects.new('friendly accent', me_cylinder)
ob_friendly_trashcan = bpy.data.objects.new('friendly Trashcan', me_cylinder_001)

# ---- transforms, parenting, visibility, modifiers, constraints
ob_friendly_accent.location = (0.0, 0.0, 1.0)
ob_friendly_accent.scale = (0.6818, 0.6818, 0.8163)
ob_friendly_trashcan.location = (0.0, 0.0, 1.0)
ob_friendly_trashcan.scale = (0.6818, 0.6818, 0.8163)

# ---- collection membership
col_collection.objects.link(ob_friendly_accent)
col_collection.objects.link(ob_friendly_trashcan)

# ---- scene / render settings (as saved in the file)
scene.frame_start = 1; scene.frame_end = 250; scene.frame_set(1)
scene.render.engine = 'BLENDER_EEVEE_NEXT'
scene.cycles.sampling_pattern = 'TABULATED_SOBOL'
scene.cycles.use_light_tree = False
scene.view_settings.view_transform = 'Filmic'
bpy.context.view_layer.update()

# ---- added for rendering (the .blend has no active camera and no usable light): camera, sun
cam_auto = bpy.data.cameras.new('AutoCamera')
cam_auto.lens = 50.0
cam_auto.sensor_width = 36.0
cam_auto.clip_end = 1000.0
ob_auto_camera = bpy.data.objects.new('AutoCamera', cam_auto)
scene.collection.objects.link(ob_auto_camera)
ob_auto_camera.location = (2.69747, -3.23696, 3.34165)
ob_auto_camera.rotation_euler = (1.09748, -7.21219e-08, 0.694738)
scene.camera = ob_auto_camera
light_auto_sun = bpy.data.lights.new('AutoSun', 'SUN')
light_auto_sun.energy = 3.0
light_auto_sun.angle = 0.0523599
ob_auto_sun = bpy.data.objects.new('AutoSun', light_auto_sun)
scene.collection.objects.link(ob_auto_sun)
ob_auto_sun.rotation_euler = (0.872665, 0.174533, 0.523599)
bpy.context.view_layer.update()

